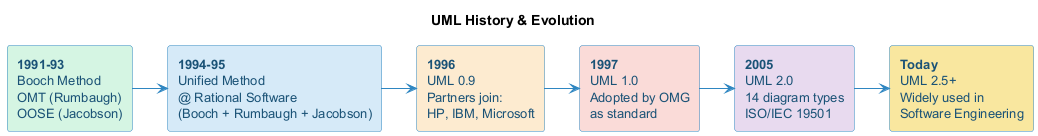

The diagram above was rendered by PlantUML. Its source (embedded in the PNG):
@startuml uml-history-timeline
skinparam backgroundColor transparent
skinparam defaultFontSize 13
skinparam shadowing false
skinparam ArrowColor #2e86c1
skinparam rectangleBorderColor #2e86c1
skinparam rectangleFontColor #1a5276

title UML History & Evolution

rectangle "**1991-93**\nBooch Method\nOMT (Rumbaugh)\nOOSE (Jacobson)" as era1 #d5f5e3

rectangle "**1994-95**\nUnified Method\n@ Rational Software\n(Booch + Rumbaugh + Jacobson)" as era2 #d6eaf8

rectangle "**1996**\nUML 0.9\nPartners join:\nHP, IBM, Microsoft" as era3 #fdebd0

rectangle "**1997**\nUML 1.0\nAdopted by OMG\nas standard" as era4 #fadbd8

rectangle "**2005**\nUML 2.0\n14 diagram types\nISO/IEC 19501" as era5 #e8daef

rectangle "**Today**\nUML 2.5+\nWidely used in\nSoftware Engineering" as era6 #f9e79f

era1 -right-> era2
era2 -right-> era3
era3 -right-> era4
era4 -right-> era5
era5 -right-> era6

@enduml